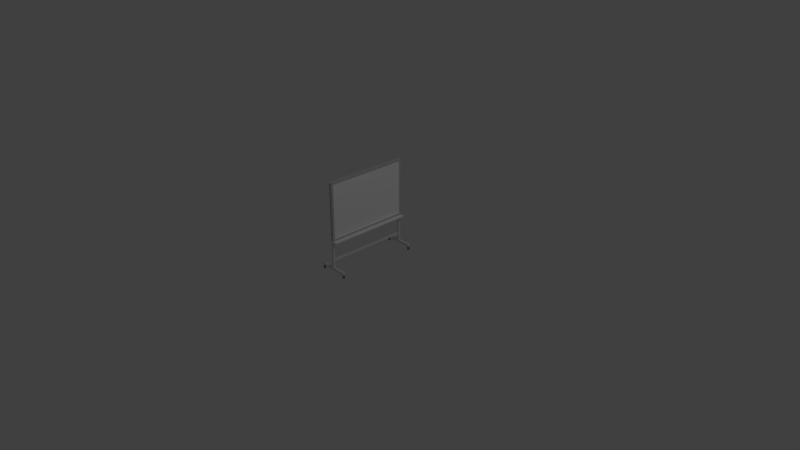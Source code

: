 # Source: StandingWhiteboard.blend  (saved by Blender 2.78.0; exported with 4.5.12 LTS)
import bpy
from mathutils import Matrix  # noqa: F401  (used for matrix-valued properties, if any)

bpy.ops.wm.read_factory_settings(use_empty=True)
scene = bpy.context.scene
scene.name = 'Scene'

# ---- collections
col_collection_1 = bpy.data.collections.new('Collection 1'); scene.collection.children.link(col_collection_1)

# ---- materials (node trees are filled in below, after node groups)
mat_white = bpy.data.materials.new('White')
mat_white.alpha_threshold = 0.0
mat_white.use_transparent_shadow = False
mat_white.roughness = 0.5
mat_blackrubber = bpy.data.materials.new('BlackRubber')
mat_blackrubber.alpha_threshold = 0.0
mat_blackrubber.use_transparent_shadow = False
mat_blackrubber.diffuse_color = (0.008076, 0.008076, 0.008076, 1.0)
mat_blackrubber.roughness = 0.5
mat_mat21 = bpy.data.materials.new('mat21')
mat_mat21.alpha_threshold = 0.0
mat_mat21.use_transparent_shadow = False
mat_mat21.diffuse_color = (1.0, 1.0, 1.0, 1.0)
mat_mat21.roughness = 0.5
mat_mat22 = bpy.data.materials.new('mat22')
mat_mat22.alpha_threshold = 0.0
mat_mat22.use_transparent_shadow = False
mat_mat22.diffuse_color = (0.62, 0.62, 0.62, 1.0)
mat_mat22.roughness = 0.5

# ---- material node trees

# ---- world
world_world = bpy.data.worlds.new('World'); scene.world = world_world
world_world.color = (0.05088, 0.05088, 0.05088)
world_world.use_sun_shadow = False
world_world.sun_shadow_jitter_overblur = 0.0
world_world.cycles.sampling_method = 'MANUAL'

# ---- cameras
cam_camera = bpy.data.cameras.new('Camera')
cam_camera.clip_end = 100.0
cam_camera.lens = 35.0
cam_camera.sensor_width = 32.0
cam_camera.sensor_height = 18.0
cam_camera.ortho_scale = 7.314
cam_camera.dof.focus_distance = 0.0
cam_camera.dof.aperture_fstop = 128.0

# ---- lights
light_lamp = bpy.data.lights.new('Lamp', 'POINT')
light_lamp.transmission_factor = 0.0
light_lamp.cutoff_distance = 30.0
light_lamp.energy = 100.0
light_lamp.shadow_buffer_clip_start = 1.001
light_lamp.shadow_soft_size = 0.1
light_lamp.shadow_maximum_resolution = 0.006
light_lamp.use_absolute_resolution = True

# ---- meshes
me_cylinder_001 = bpy.data.meshes.new('Cylinder.001')
me_cylinder_001.from_pydata([(-1.68, 1.429, -1.357), (-5.478, -3.004, -1.357), (-2.346, 1.999, -1.345), (-6.144, -2.434, -1.345), (-2.986, 2.548, -1.31), (-6.784, -1.885, -1.31), (-3.576, 3.053, -1.252), (-7.374, -1.38, -1.252), (-4.093, 3.496, -1.174), (-7.891, -0.9367, -1.174), (-4.517, 3.86, -1.079), (-8.316, -0.5731, -1.079), (-4.832, 4.13, -0.9714), (-8.631, -0.3029, -0.9714), (-5.027, 4.297, -0.8542), (-8.825, -0.1365, -0.8542), (-5.092, 4.353, -0.7322), (-8.891, -0.08034, -0.7322), (-5.027, 4.297, -0.6103), (-8.825, -0.1365, -0.6103), (-4.832, 4.13, -0.4931), (-8.631, -0.3029, -0.4931), (-4.517, 3.86, -0.385), (-8.316, -0.5731, -0.385), (-4.093, 3.496, -0.2903), (-7.891, -0.9367, -0.2903), (-3.576, 3.053, -0.2126), (-7.374, -1.38, -0.2126), (-2.986, 2.548, -0.1549), (-6.784, -1.885, -0.1549), (-2.346, 1.999, -0.1193), (-6.144, -2.434, -0.1193), (-1.68, 1.429, -0.1073), (-5.478, -3.004, -0.1073), (-1.014, 0.8584, -0.1193), (-4.813, -3.575, -0.1193), (-0.374, 0.3099, -0.1549), (-4.173, -4.123, -0.1549), (0.2159, -0.1956, -0.2126), (-3.583, -4.629, -0.2126), (0.733, -0.6386, -0.2903), (-3.065, -5.072, -0.2903), (1.157, -1.002, -0.385), (-2.641, -5.435, -0.385), (1.473, -1.272, -0.4931), (-2.326, -5.705, -0.4931), (1.667, -1.439, -0.6103), (-2.132, -5.872, -0.6103), (1.732, -1.495, -0.7322), (-2.066, -5.928, -0.7322), (1.667, -1.439, -0.8542), (-2.132, -5.872, -0.8542), (1.473, -1.272, -0.9714), (-2.326, -5.705, -0.9714), (1.157, -1.002, -1.079), (-2.641, -5.435, -1.079), (0.733, -0.6386, -1.174), (-3.065, -5.072, -1.174), (0.2159, -0.1956, -1.252), (-3.583, -4.629, -1.252), (-0.374, 0.3099, -1.31), (-4.173, -4.123, -1.31), (-1.014, 0.8584, -1.345), (-4.813, -3.575, -1.345), (-7.156, 1.847, -1.0), (-7.156, 1.847, 1.0), (-7.291, 1.988, -1.0), (-7.291, 1.988, 1.0), (-7.397, 2.154, -1.0), (-7.397, 2.154, 1.0), (-7.468, 2.336, -1.0), (-7.468, 2.336, 1.0), (-7.502, 2.529, -1.0), (-7.502, 2.529, 1.0), (-7.498, 2.725, -1.0), (-7.498, 2.725, 1.0), (-7.456, 2.917, -1.0), (-7.456, 2.917, 1.0), (-7.377, 3.096, -1.0), (-7.377, 3.096, 1.0), (-7.264, 3.257, -1.0), (-7.264, 3.257, 1.0), (-7.123, 3.393, -1.0), (-7.123, 3.393, 1.0), (-6.958, 3.498, -1.0), (-6.958, 3.498, 1.0), (-6.775, 3.569, -1.0), (-6.775, 3.569, 1.0), (-6.582, 3.603, -1.0), (-6.582, 3.603, 1.0), (-6.386, 3.599, -1.0), (-6.386, 3.599, 1.0), (-6.195, 3.557, -1.0), (-6.195, 3.557, 1.0), (-6.015, 3.478, -1.0), (-6.015, 3.478, 1.0), (-5.854, 3.366, -1.0), (-5.854, 3.366, 1.0), (-5.719, 3.224, -1.0), (-5.719, 3.224, 1.0), (-5.613, 3.059, -1.0), (-5.613, 3.059, 1.0), (-5.542, 2.876, -1.0), (-5.542, 2.876, 1.0), (-5.508, 2.683, -1.0), (-5.508, 2.683, 1.0), (-5.512, 2.487, -1.0), (-5.512, 2.487, 1.0), (-5.555, 2.296, -1.0), (-5.555, 2.296, 1.0), (-5.633, 2.116, -1.0), (-5.633, 2.116, 1.0), (-5.746, 1.956, -1.0), (-5.746, 1.956, 1.0), (-5.887, 1.82, -1.0), (-5.887, 1.82, 1.0), (-6.053, 1.715, -1.0), (-6.053, 1.715, 1.0), (-6.235, 1.643, -1.0), (-6.235, 1.643, 1.0), (-6.428, 1.609, -1.0), (-6.428, 1.609, 1.0), (-6.624, 1.613, -1.0), (-6.624, 1.613, 1.0), (-6.816, 1.656, -1.0), (-6.816, 1.656, 1.0), (-6.995, 1.735, -1.0), (-6.995, 1.735, 1.0), (-0.8777, 2.08, -1.739), (-2.176, 0.5651, -1.739), (0.1582, 1.192, -1.72), (-1.14, -0.3225, -1.72), (1.154, 0.3388, -1.665), (-0.1437, -1.176, -1.665), (2.072, -0.4479, -1.575), (0.7744, -1.963, -1.575), (2.877, -1.137, -1.454), (1.579, -2.652, -1.454), (3.537, -1.703, -1.306), (2.239, -3.218, -1.306), (4.028, -2.124, -1.138), (2.73, -3.638, -1.138), (4.33, -2.383, -0.9558), (3.032, -3.897, -0.9558), (4.432, -2.47, -0.7661), (3.134, -3.985, -0.7661), (4.33, -2.383, -0.5764), (3.032, -3.897, -0.5764), (4.028, -2.124, -0.394), (2.73, -3.638, -0.394), (3.537, -1.703, -0.2258), (2.239, -3.218, -0.2258), (2.877, -1.137, -0.07847), (1.579, -2.652, -0.07847), (2.072, -0.4479, 0.04247), (0.7744, -1.963, 0.04247), (1.154, 0.3388, 0.1323), (-0.1437, -1.176, 0.1323), (0.1582, 1.192, 0.1877), (-1.14, -0.3225, 0.1877), (-0.8777, 2.08, 0.2064), (-2.176, 0.5651, 0.2064), (-1.914, 2.968, 0.1877), (-3.212, 1.453, 0.1877), (-2.91, 3.821, 0.1323), (-4.208, 2.306, 0.1323), (-3.828, 4.608, 0.04247), (-5.126, 3.093, 0.04247), (-4.632, 5.297, -0.07847), (-5.93, 3.782, -0.07847), (-5.293, 5.863, -0.2258), (-6.591, 4.348, -0.2258), (-5.783, 6.283, -0.394), (-7.081, 4.769, -0.394), (-6.086, 6.542, -0.5764), (-7.384, 5.028, -0.5764), (-6.188, 6.63, -0.7661), (-7.486, 5.115, -0.7661), (-6.086, 6.542, -0.9558), (-7.384, 5.028, -0.9558), (-5.783, 6.283, -1.138), (-7.081, 4.769, -1.138), (-5.293, 5.863, -1.306), (-6.591, 4.348, -1.306), (-4.632, 5.297, -1.454), (-5.93, 3.782, -1.454), (-3.828, 4.608, -1.575), (-5.126, 3.093, -1.575), (-2.91, 3.821, -1.665), (-4.208, 2.306, -1.665), (-1.914, 2.968, -1.72), (-3.212, 1.453, -1.72), (-0.2944, 2.761, -1.411), (0.3927, 2.172, -1.399), (1.053, 1.606, -1.362), (1.662, 1.084, -1.302), (2.196, 0.6268, -1.222), (2.634, 0.2515, -1.124), (2.959, -0.02732, -1.013), (3.16, -0.199, -0.892), (3.228, -0.257, -0.7661), (3.16, -0.199, -0.6403), (2.959, -0.02732, -0.5193), (2.634, 0.2515, -0.4078), (2.196, 0.6268, -0.31), (1.662, 1.084, -0.2298), (1.053, 1.606, -0.1702), (0.3927, 2.172, -0.1335), (-0.2944, 2.761, -0.1211), (-0.9814, 3.349, -0.1335), (-1.642, 3.916, -0.1702), (-2.251, 4.437, -0.2298), (-2.785, 4.895, -0.31), (-3.223, 5.27, -0.4078), (-3.548, 5.549, -0.5193), (-3.749, 5.72, -0.6403), (-3.816, 5.778, -0.7661), (-3.749, 5.72, -0.892), (-3.548, 5.549, -1.013), (-3.223, 5.27, -1.124), (-2.785, 4.895, -1.222), (-2.251, 4.437, -1.302), (-1.642, 3.916, -1.362), (-0.9814, 3.349, -1.399), (-0.2944, 2.761, -1.607), (0.6009, 1.994, -1.59), (1.462, 1.256, -1.543), (2.255, 0.5761, -1.465), (2.951, -0.01972, -1.36), (3.521, -0.5087, -1.233), (3.945, -0.8721, -1.088), (4.206, -1.096, -0.9301), (4.295, -1.171, -0.7661), (4.206, -1.096, -0.6022), (3.945, -0.8721, -0.4445), (3.521, -0.5087, -0.2992), (2.951, -0.01972, -0.1718), (2.255, 0.5761, -0.06731), (1.462, 1.256, 0.01035), (0.6009, 1.994, 0.05818), (-0.2944, 2.761, 0.07433), (-1.19, 3.528, 0.05818), (-2.05, 4.265, 0.01035), (-2.844, 4.945, -0.06731), (-3.539, 5.541, -0.1718), (-4.11, 6.03, -0.2992), (-4.534, 6.393, -0.4445), (-4.795, 6.617, -0.6022), (-4.883, 6.693, -0.7661), (-4.795, 6.617, -0.9301), (-4.534, 6.393, -1.088), (-4.11, 6.03, -1.233), (-3.539, 5.541, -1.36), (-2.844, 4.945, -1.465), (-2.05, 4.265, -1.543), (-1.19, 3.528, -1.59), (-5.284, -2.689, 0.2064), (-3.986, -1.174, 0.2064), (-4.248, -3.576, 0.1877), (-2.95, -2.061, 0.1877), (-3.252, -4.43, 0.1323), (-1.954, -2.915, 0.1323), (-2.334, -5.216, 0.04247), (-1.036, -3.701, 0.04247), (-1.529, -5.906, -0.07847), (-0.231, -4.391, -0.07847), (-0.8686, -6.472, -0.2258), (0.4293, -4.957, -0.2258), (-0.3779, -6.892, -0.394), (0.92, -5.377, -0.394), (-0.07578, -7.151, -0.5764), (1.222, -5.636, -0.5764), (0.02625, -7.238, -0.7661), (1.324, -5.724, -0.7661), (-0.07578, -7.151, -0.9558), (1.222, -5.636, -0.9558), (-0.3779, -6.892, -1.138), (0.92, -5.377, -1.138), (-0.8686, -6.472, -1.306), (0.4293, -4.957, -1.306), (-1.529, -5.906, -1.454), (-0.231, -4.391, -1.454), (-2.334, -5.216, -1.575), (-1.036, -3.701, -1.575), (-3.252, -4.43, -1.665), (-1.954, -2.915, -1.665), (-4.248, -3.576, -1.72), (-2.95, -2.061, -1.72), (-5.284, -2.689, -1.739), (-3.986, -1.174, -1.739), (-6.32, -1.801, -1.72), (-5.022, -0.2861, -1.72), (-7.316, -0.9474, -1.665), (-6.018, 0.5674, -1.665), (-8.234, -0.1608, -1.575), (-6.936, 1.354, -1.575), (-9.038, 0.5287, -1.454), (-7.74, 2.044, -1.454), (-9.699, 1.095, -1.306), (-8.401, 2.609, -1.306), (-10.19, 1.515, -1.138), (-8.891, 3.03, -1.138), (-10.49, 1.774, -0.9558), (-9.194, 3.289, -0.9558), (-10.59, 1.861, -0.7661), (-9.296, 3.376, -0.7661), (-10.49, 1.774, -0.5764), (-9.194, 3.289, -0.5764), (-10.19, 1.515, -0.394), (-8.891, 3.03, -0.394), (-9.699, 1.095, -0.2258), (-8.401, 2.609, -0.2258), (-9.038, 0.5287, -0.07847), (-7.74, 2.043, -0.07847), (-8.234, -0.1608, 0.04247), (-6.936, 1.354, 0.04247), (-7.316, -0.9474, 0.1323), (-6.018, 0.5674, 0.1323), (-6.32, -1.801, 0.1877), (-5.022, -0.2861, 0.1877), (-5.867, -3.369, -0.1211), (-5.18, -3.958, -0.1335), (-4.519, -4.524, -0.1702), (-3.91, -5.046, -0.2298), (-3.377, -5.503, -0.31), (-2.939, -5.878, -0.4078), (-2.613, -6.157, -0.5193), (-2.413, -6.329, -0.6403), (-2.345, -6.387, -0.7661), (-2.413, -6.329, -0.892), (-2.613, -6.157, -1.013), (-2.939, -5.878, -1.124), (-3.377, -5.503, -1.222), (-3.91, -5.046, -1.302), (-4.519, -4.524, -1.362), (-5.18, -3.958, -1.399), (-5.867, -3.369, -1.411), (-6.554, -2.781, -1.399), (-7.215, -2.214, -1.362), (-7.824, -1.693, -1.302), (-8.357, -1.235, -1.222), (-8.795, -0.8602, -1.124), (-9.121, -0.5813, -1.013), (-9.321, -0.4096, -0.892), (-9.389, -0.3516, -0.7661), (-9.321, -0.4096, -0.6403), (-9.121, -0.5813, -0.5193), (-8.795, -0.8602, -0.4078), (-8.357, -1.235, -0.31), (-7.824, -1.693, -0.2298), (-7.215, -2.215, -0.1702), (-6.554, -2.781, -0.1335), (-5.867, -3.369, 0.07433), (-4.972, -4.136, 0.05818), (-4.111, -4.874, 0.01035), (-3.318, -5.554, -0.06731), (-2.622, -6.15, -0.1718), (-2.051, -6.639, -0.2992), (-1.627, -7.002, -0.4445), (-1.366, -7.226, -0.6022), (-1.278, -7.301, -0.7661), (-1.366, -7.226, -0.9301), (-1.627, -7.002, -1.088), (-2.051, -6.639, -1.233), (-2.622, -6.15, -1.36), (-3.318, -5.554, -1.465), (-4.111, -4.874, -1.543), (-4.972, -4.136, -1.59), (-5.867, -3.369, -1.607), (-6.762, -2.602, -1.59), (-7.623, -1.865, -1.543), (-8.417, -1.185, -1.465), (-9.112, -0.5889, -1.36), (-9.683, -0.0999, -1.233), (-10.11, 0.2635, -1.088), (-10.37, 0.4872, -0.9301), (-10.46, 0.5628, -0.7661), (-10.37, 0.4872, -0.6022), (-10.11, 0.2635, -0.4445), (-9.683, -0.09991, -0.2992), (-9.112, -0.5889, -0.1718), (-8.417, -1.185, -0.06731), (-7.623, -1.865, 0.01035), (-6.762, -2.602, 0.05818)], [], [(0, 1, 3, 2), (2, 3, 5, 4), (4, 5, 7, 6), (6, 7, 9, 8), (8, 9, 11, 10), (10, 11, 13, 12), (12, 13, 15, 14), (14, 15, 17, 16), (16, 17, 19, 18), (18, 19, 21, 20), (20, 21, 23, 22), (22, 23, 25, 24), (24, 25, 27, 26), (26, 27, 29, 28), (28, 29, 31, 30), (30, 31, 33, 32), (32, 33, 35, 34), (34, 35, 37, 36), (36, 37, 39, 38), (38, 39, 41, 40), (40, 41, 43, 42), (42, 43, 45, 44), (44, 45, 47, 46), (46, 47, 49, 48), (48, 49, 51, 50), (50, 51, 53, 52), (52, 53, 55, 54), (54, 55, 57, 56), (56, 57, 59, 58), (58, 59, 61, 60), (3, 1, 63, 61, 59, 57, 55, 53, 51, 49, 47, 45, 43, 41, 39, 37, 35, 33, 31, 29, 27, 25, 23, 21, 19, 17, 15, 13, 11, 9, 7, 5), (60, 61, 63, 62), (62, 63, 1, 0), (0, 2, 4, 6, 8, 10, 12, 14, 16, 18, 20, 22, 24, 26, 28, 30, 32, 34, 36, 38, 40, 42, 44, 46, 48, 50, 52, 54, 56, 58, 60, 62), (64, 65, 67, 66), (66, 67, 69, 68), (68, 69, 71, 70), (70, 71, 73, 72), (72, 73, 75, 74), (74, 75, 77, 76), (76, 77, 79, 78), (78, 79, 81, 80), (80, 81, 83, 82), (82, 83, 85, 84), (84, 85, 87, 86), (86, 87, 89, 88), (88, 89, 91, 90), (90, 91, 93, 92), (92, 93, 95, 94), (94, 95, 97, 96), (96, 97, 99, 98), (98, 99, 101, 100), (100, 101, 103, 102), (102, 103, 105, 104), (104, 105, 107, 106), (106, 107, 109, 108), (108, 109, 111, 110), (110, 111, 113, 112), (112, 113, 115, 114), (114, 115, 117, 116), (116, 117, 119, 118), (118, 119, 121, 120), (120, 121, 123, 122), (122, 123, 125, 124), (67, 65, 127, 125, 123, 121, 119, 117, 115, 113, 111, 109, 107, 105, 103, 101, 99, 97, 95, 93, 91, 89, 87, 85, 83, 81, 79, 77, 75, 73, 71, 69), (124, 125, 127, 126), (126, 127, 65, 64), (64, 66, 68, 70, 72, 74, 76, 78, 80, 82, 84, 86, 88, 90, 92, 94, 96, 98, 100, 102, 104, 106, 108, 110, 112, 114, 116, 118, 120, 122, 124, 126), (128, 130, 131, 129), (130, 132, 133, 131), (132, 134, 135, 133), (134, 136, 137, 135), (136, 138, 139, 137), (138, 140, 141, 139), (140, 142, 143, 141), (142, 144, 145, 143), (144, 146, 147, 145), (146, 148, 149, 147), (148, 150, 151, 149), (150, 152, 153, 151), (152, 154, 155, 153), (154, 156, 157, 155), (156, 158, 159, 157), (158, 160, 161, 159), (160, 162, 163, 161), (162, 164, 165, 163), (164, 166, 167, 165), (166, 168, 169, 167), (168, 170, 171, 169), (170, 172, 173, 171), (172, 174, 175, 173), (174, 176, 177, 175), (176, 178, 179, 177), (178, 180, 181, 179), (180, 182, 183, 181), (182, 184, 185, 183), (184, 186, 187, 185), (186, 188, 189, 187), (131, 133, 135, 137, 139, 141, 143, 145, 147, 149, 151, 153, 155, 157, 159, 161, 163, 165, 167, 169, 171, 173, 175, 177, 179, 181, 183, 185, 187, 189, 191, 129), (188, 190, 191, 189), (190, 128, 129, 191), (162, 241, 242, 164), (192, 223, 222, 221, 220, 219, 218, 217, 216, 215, 214, 213, 212, 211, 210, 209, 208, 207, 206, 205, 204, 203, 202, 201, 200, 199, 198, 197, 196, 195, 194, 193), (180, 250, 251, 182), (136, 228, 229, 138), (154, 237, 238, 156), (128, 224, 225, 130), (172, 246, 247, 174), (190, 255, 224, 128), (146, 233, 234, 148), (164, 242, 243, 166), (182, 251, 252, 184), (138, 229, 230, 140), (156, 238, 239, 158), (174, 247, 248, 176), (130, 225, 226, 132), (148, 234, 235, 150), (166, 243, 244, 168), (184, 252, 253, 186), (140, 230, 231, 142), (158, 239, 240, 160), (176, 248, 249, 178), (132, 226, 227, 134), (150, 235, 236, 152), (168, 244, 245, 170), (186, 253, 254, 188), (142, 231, 232, 144), (160, 240, 241, 162), (178, 249, 250, 180), (134, 227, 228, 136), (152, 236, 237, 154), (170, 245, 246, 172), (188, 254, 255, 190), (144, 232, 233, 146), (193, 225, 224, 192), (194, 226, 225, 193), (195, 227, 226, 194), (196, 228, 227, 195), (197, 229, 228, 196), (198, 230, 229, 197), (199, 231, 230, 198), (200, 232, 231, 199), (201, 233, 232, 200), (202, 234, 233, 201), (203, 235, 234, 202), (204, 236, 235, 203), (205, 237, 236, 204), (206, 238, 237, 205), (207, 239, 238, 206), (208, 240, 239, 207), (209, 241, 240, 208), (210, 242, 241, 209), (211, 243, 242, 210), (212, 244, 243, 211), (213, 245, 244, 212), (214, 246, 245, 213), (215, 247, 246, 214), (216, 248, 247, 215), (217, 249, 248, 216), (218, 250, 249, 217), (219, 251, 250, 218), (220, 252, 251, 219), (221, 253, 252, 220), (222, 254, 253, 221), (223, 255, 254, 222), (192, 224, 255, 223), (256, 258, 259, 257), (258, 260, 261, 259), (260, 262, 263, 261), (262, 264, 265, 263), (264, 266, 267, 265), (266, 268, 269, 267), (268, 270, 271, 269), (270, 272, 273, 271), (272, 274, 275, 273), (274, 276, 277, 275), (276, 278, 279, 277), (278, 280, 281, 279), (280, 282, 283, 281), (282, 284, 285, 283), (284, 286, 287, 285), (286, 288, 289, 287), (288, 290, 291, 289), (290, 292, 293, 291), (292, 294, 295, 293), (294, 296, 297, 295), (296, 298, 299, 297), (298, 300, 301, 299), (300, 302, 303, 301), (302, 304, 305, 303), (304, 306, 307, 305), (306, 308, 309, 307), (308, 310, 311, 309), (310, 312, 313, 311), (312, 314, 315, 313), (314, 316, 317, 315), (259, 261, 263, 265, 267, 269, 271, 273, 275, 277, 279, 281, 283, 285, 287, 289, 291, 293, 295, 297, 299, 301, 303, 305, 307, 309, 311, 313, 315, 317, 319, 257), (316, 318, 319, 317), (318, 256, 257, 319), (290, 369, 370, 292), (320, 351, 350, 349, 348, 347, 346, 345, 344, 343, 342, 341, 340, 339, 338, 337, 336, 335, 334, 333, 332, 331, 330, 329, 328, 327, 326, 325, 324, 323, 322, 321), (308, 378, 379, 310), (264, 356, 357, 266), (282, 365, 366, 284), (256, 352, 353, 258), (300, 374, 375, 302), (318, 383, 352, 256), (274, 361, 362, 276), (292, 370, 371, 294), (310, 379, 380, 312), (266, 357, 358, 268), (284, 366, 367, 286), (302, 375, 376, 304), (258, 353, 354, 260), (276, 362, 363, 278), (294, 371, 372, 296), (312, 380, 381, 314), (268, 358, 359, 270), (286, 367, 368, 288), (304, 376, 377, 306), (260, 354, 355, 262), (278, 363, 364, 280), (296, 372, 373, 298), (314, 381, 382, 316), (270, 359, 360, 272), (288, 368, 369, 290), (306, 377, 378, 308), (262, 355, 356, 264), (280, 364, 365, 282), (298, 373, 374, 300), (316, 382, 383, 318), (272, 360, 361, 274), (321, 353, 352, 320), (322, 354, 353, 321), (323, 355, 354, 322), (324, 356, 355, 323), (325, 357, 356, 324), (326, 358, 357, 325), (327, 359, 358, 326), (328, 360, 359, 327), (329, 361, 360, 328), (330, 362, 361, 329), (331, 363, 362, 330), (332, 364, 363, 331), (333, 365, 364, 332), (334, 366, 365, 333), (335, 367, 366, 334), (336, 368, 367, 335), (337, 369, 368, 336), (338, 370, 369, 337), (339, 371, 370, 338), (340, 372, 371, 339), (341, 373, 372, 340), (342, 374, 373, 341), (343, 375, 374, 342), (344, 376, 375, 343), (345, 377, 376, 344), (346, 378, 377, 345), (347, 379, 378, 346), (348, 380, 379, 347), (349, 381, 380, 348), (350, 382, 381, 349), (351, 383, 382, 350), (320, 352, 383, 351)])
me_cylinder_001.polygons.foreach_set('material_index', [0, 0, 0, 0, 0, 0, 0, 0, 0, 0, 0, 0, 0, 0, 0, 0, 0, 0, 0, 0, 0, 0, 0, 0, 0, 0, 0, 0, 0, 0, 0, 0, 0, 0, 0, 0, 0, 0, 0, 0, 0, 0, 0, 0, 0, 0, 0, 0, 0, 0, 0, 0, 0, 0, 0, 0, 0, 0, 0, 0, 0, 0, 0, 0, 0, 0, 0, 0, 1, 1, 1, 1, 1, 1, 1, 1, 1, 1, 1, 1, 1, 1, 1, 1, 1, 1, 1, 1, 1, 1, 1, 1, 1, 1, 1, 1, 1, 1, 1, 1, 1, 1, 0, 1, 1, 1, 1, 1, 1, 1, 1, 1, 1, 1, 1, 1, 1, 1, 1, 1, 1, 1, 1, 1, 1, 1, 1, 1, 1, 1, 1, 1, 1, 1, 1, 1, 1, 1, 1, 1, 1, 1, 1, 1, 1, 1, 1, 1, 1, 1, 1, 1, 1, 1, 1, 1, 1, 1, 1, 1, 1, 1, 1, 1, 1, 1, 1, 1, 1, 1, 1, 1, 1, 1, 1, 1, 1, 1, 1, 1, 1, 1, 1, 1, 1, 1, 1, 1, 1, 1, 1, 1, 1, 1, 1, 1, 1, 1, 1, 1, 0, 1, 1, 1, 1, 1, 1, 1, 1, 1, 1, 1, 1, 1, 1, 1, 1, 1, 1, 1, 1, 1, 1, 1, 1, 1, 1, 1, 1, 1, 1, 1, 1, 1, 1, 1, 1, 1, 1, 1, 1, 1, 1, 1, 1, 1, 1, 1, 1, 1, 1, 1, 1, 1, 1, 1, 1, 1, 1, 1, 1, 1, 1, 1])
me_cylinder_001.materials.append(mat_white)
me_cylinder_001.materials.append(mat_blackrubber)
me_cylinder_001.use_remesh_preserve_volume = False
me_cylinder_001.use_remesh_preserve_attributes = False
me_cylinder_001.use_mirror_vertex_groups = False
me_cylinder_001.update()
me_cube_005 = bpy.data.meshes.new('Cube.005')
me_cube_005.from_pydata([(-0.2026, -0.8547, -1.0), (-0.2026, -0.8547, 1.0), (-0.2026, 0.8091, -1.0), (-0.2026, 0.8091, 1.0), (0.1909, -0.8547, -1.0), (0.1909, -0.8547, 1.0), (0.1909, 0.8091, -1.0), (0.1909, 0.8091, 1.0)], [], [(0, 1, 3, 2), (2, 3, 7, 6), (6, 7, 5, 4), (4, 5, 1, 0), (2, 6, 4, 0), (7, 3, 1, 5)])
me_cube_005.use_remesh_preserve_volume = False
me_cube_005.use_remesh_preserve_attributes = False
me_cube_005.use_mirror_vertex_groups = False
me_cube_005.update()
me_cube_004 = bpy.data.meshes.new('Cube.004')
me_cube_004.from_pydata([(-0.2026, -0.8547, -1.0), (-0.2026, -0.8547, 1.0), (-0.2026, 0.8091, -1.0), (-0.2026, 0.8091, 1.0), (0.1909, -0.8547, -1.0), (0.1909, -0.8547, 1.0), (0.1909, 0.8091, -1.0), (0.1909, 0.8091, 1.0)], [], [(0, 1, 3, 2), (2, 3, 7, 6), (6, 7, 5, 4), (4, 5, 1, 0), (2, 6, 4, 0), (7, 3, 1, 5)])
me_cube_004.use_remesh_preserve_volume = False
me_cube_004.use_remesh_preserve_attributes = False
me_cube_004.use_mirror_vertex_groups = False
me_cube_004.update()
me_cube_003 = bpy.data.meshes.new('Cube.003')
me_cube_003.from_pydata([(-0.4539, -0.8686, 0.3793), (-0.4539, -0.8686, 1.0), (-0.4539, 0.8641, 0.3793), (-0.4539, 0.8641, 1.0), (0.5089, -0.8686, 0.3793), (0.5089, -0.8686, 1.0), (0.5089, 0.8641, 0.3793), (0.5089, 0.8641, 1.0)], [], [(0, 1, 3, 2), (2, 3, 7, 6), (6, 7, 5, 4), (4, 5, 1, 0), (2, 6, 4, 0), (7, 3, 1, 5)])
me_cube_003.use_remesh_preserve_volume = False
me_cube_003.use_remesh_preserve_attributes = False
me_cube_003.use_mirror_vertex_groups = False
me_cube_003.update()
me_cube_002 = bpy.data.meshes.new('Cube.002')
me_cube_002.from_pydata([(-1.0, -1.0, -1.0), (-1.0, -1.0, 1.274), (-1.0, 1.0, -1.0), (-1.0, 1.0, 1.274), (1.0, -1.0, -1.0), (1.0, -1.0, 1.274), (1.0, 1.0, -1.0), (1.0, 1.0, 1.274)], [], [(0, 1, 3, 2), (2, 3, 7, 6), (6, 7, 5, 4), (4, 5, 1, 0), (2, 6, 4, 0), (7, 3, 1, 5)])
me_cube_002.use_remesh_preserve_volume = False
me_cube_002.use_remesh_preserve_attributes = False
me_cube_002.use_mirror_vertex_groups = False
me_cube_002.update()
me_cube_001 = bpy.data.meshes.new('Cube.001')
me_cube_001.from_pydata([(-1.0, -1.0, -1.0), (-1.0, -1.0, 1.274), (-1.0, 1.0, -1.0), (-1.0, 1.0, 1.274), (1.0, -1.0, -1.0), (1.0, -1.0, 1.274), (1.0, 1.0, -1.0), (1.0, 1.0, 1.274)], [], [(0, 1, 3, 2), (2, 3, 7, 6), (6, 7, 5, 4), (4, 5, 1, 0), (2, 6, 4, 0), (7, 3, 1, 5)])
me_cube_001.use_remesh_preserve_volume = False
me_cube_001.use_remesh_preserve_attributes = False
me_cube_001.use_mirror_vertex_groups = False
me_cube_001.update()
me_whiteboard = bpy.data.meshes.new('Whiteboard')
me_whiteboard.from_pydata([(-0.01167, 0.66, 0.57), (-0.05167, 0.66, 0.57), (-0.05167, -0.13, 0.57), (-0.01167, -0.13, 0.57), (-0.05167, -0.13, -0.57), (-0.05167, 0.66, -0.57), (-0.01167, 0.66, -0.57), (-0.01167, -0.13, -0.57), (-0.01167, -0.095, 0.54), (-0.01167, 0.635, 0.54), (-0.01167, 0.635, -0.54), (-0.01167, -0.095, -0.54), (-0.02167, -0.095, 0.54), (-0.02167, 0.635, 0.54), (-0.02167, 0.635, -0.54), (-0.02167, -0.095, -0.54), (0.03833, -0.13, -0.57), (0.03833, -0.13, 0.57), (0.03833, -0.14, 0.57), (0.03833, -0.14, -0.57), (-0.05167, -0.14, 0.57), (-0.05167, -0.13, 0.57), (-0.05167, -0.13, -0.57), (-0.05167, -0.14, -0.57), (0.03333, -0.12, -0.57), (0.03333, -0.12, 0.57), (0.04333, -0.12, 0.57), (0.04333, -0.12, -0.57), (0.04333, -0.14, 0.57), (0.03333, -0.14, 0.57), (0.03333, -0.14, -0.57), (0.04333, -0.14, -0.57)], [], [(0, 1, 2, 3), (4, 5, 6, 7), (2, 4, 7, 3), (6, 5, 1, 0), (8, 9, 0, 3), (1, 5, 4, 2), (9, 10, 6, 0), (10, 11, 7, 6), (11, 8, 3, 7), (12, 13, 9, 8), (13, 14, 10, 9), (14, 15, 11, 10), (15, 12, 8, 11), (15, 14, 13, 12), (16, 17, 18, 19), (20, 21, 22, 23), (18, 20, 23, 19), (22, 21, 17, 16), (23, 22, 16, 19), (17, 21, 20, 18), (24, 25, 26, 27), (28, 29, 30, 31), (26, 28, 31, 27), (30, 29, 25, 24), (31, 30, 24, 27), (25, 29, 28, 26)])
me_whiteboard.polygons.foreach_set('use_smooth', [True] * 26)
me_whiteboard.polygons.foreach_set('material_index', [1, 1, 1, 1, 1, 1, 1, 1, 1, 0, 0, 0, 0, 0, 0, 0, 0, 0, 0, 0, 0, 0, 0, 0, 0, 0])
_k = set([(0, 1), (0, 3), (0, 6), (1, 2), (1, 5), (2, 3), (2, 4), (3, 7), (4, 5), (4, 7), (5, 6), (6, 7), (8, 9), (8, 11), (8, 12), (9, 10), (9, 13), (10, 11), (10, 14), (11, 15), (12, 13), (12, 15), (13, 14), (14, 15), (16, 17), (16, 19), (16, 22), (17, 18), (17, 21), (18, 19), (18, 20), (19, 23), (20, 21), (20, 23), (21, 22), (22, 23), (24, 25), (24, 27), (24, 30), (25, 26), (25, 29), (26, 27), (26, 28), (27, 31), (28, 29), (28, 31), (29, 30), (30, 31)])
me_whiteboard.attributes.new('sharp_edge', 'BOOLEAN', 'EDGE').data.foreach_set('value', [ (min(e.vertices), max(e.vertices)) in _k for e in me_whiteboard.edges])
me_whiteboard.materials.append(mat_mat21)
me_whiteboard.materials.append(mat_mat22)
me_whiteboard.use_remesh_preserve_volume = False
me_whiteboard.use_remesh_preserve_attributes = False
me_whiteboard.use_mirror_vertex_groups = False
me_whiteboard.update()
me_whiteboard.normals_split_custom_set([tuple(v) for v in zip(*[iter([-5.654e-06, -3.772e-07, 1.0, -5.654e-06, -3.772e-07, 1.0, -5.654e-06, -3.772e-07, 1.0, -5.654e-06, -3.772e-07, 1.0, -5.659e-06, -7.545e-08, -1.0, -5.659e-06, -7.545e-08, -1.0, -5.659e-06, -7.545e-08, -1.0, -5.659e-06, -7.545e-08, -1.0, -5.648e-13, -1.0, -1.857e-07, -5.648e-13, -1.0, -1.857e-07, -5.648e-13, -1.0, -1.857e-07, -5.648e-13, -1.0, -1.857e-07, 1.49e-06, 1.0, 1.225e-07, 1.49e-06, 1.0, 1.225e-07, 1.49e-06, 1.0, 1.225e-07, 1.49e-06, 1.0, 1.225e-07, 1.0, 6.099e-06, -5.987e-06, 1.0, -8.522e-06, -5.584e-06, 1.0, -7.259e-06, -6.486e-06, 1.0, 6.921e-06, -5.221e-06, -1.0, -2.399e-07, -1.585e-07, -1.0, -2.399e-07, -1.585e-07, -1.0, -2.399e-07, -1.585e-07, -1.0, -2.399e-07, -1.585e-07, 1.0, -8.522e-06, -5.584e-06, 1.0, -8.503e-06, 8.039e-06, 1.0, -7.237e-06, 9.318e-06, 1.0, -7.259e-06, -6.486e-06, 1.0, -8.503e-06, 8.039e-06, 1.0, 6.12e-06, 8.642e-06, 1.0, 6.938e-06, 7.562e-06, 1.0, -7.237e-06, 9.318e-06, 1.0, 6.12e-06, 8.642e-06, 1.0, 6.099e-06, -5.987e-06, 1.0, 6.921e-06, -5.221e-06, 1.0, 6.938e-06, 7.562e-06, -1.225e-05, 0.0, -1.0, -1.225e-05, 0.0, -1.0, -1.225e-05, 0.0, -1.0, -1.225e-05, 0.0, -1.0, 1.192e-05, -1.0, 0.0, 1.192e-05, -1.0, 0.0, 1.192e-05, -1.0, 0.0, 1.192e-05, -1.0, 0.0, -2.449e-05, 0.0, 1.0, -2.449e-05, 0.0, 1.0, -2.449e-05, 0.0, 1.0, -2.449e-05, 0.0, 1.0, 0.0, 1.0, 0.0, 0.0, 1.0, 0.0, 0.0, 1.0, 0.0, 0.0, 1.0, 0.0, 1.0, 0.0, -4.484e-08, 1.0, 0.0, -4.484e-08, 1.0, 0.0, -4.484e-08, 1.0, 0.0, -4.484e-08, 1.0, 0.0, 0.0, 1.0, 0.0, 0.0, 1.0, 0.0, 0.0, 1.0, 0.0, 0.0, -1.0, 0.0, 0.0, -1.0, 0.0, 0.0, -1.0, 0.0, 0.0, -1.0, 0.0, 0.0, 0.0, -1.0, -1.725e-07, 0.0, -1.0, -1.725e-07, 0.0, -1.0, -1.725e-07, 0.0, -1.0, -1.725e-07, 0.0, 1.0, 1.815e-07, 0.0, 1.0, 1.815e-07, 0.0, 1.0, 1.815e-07, 0.0, 1.0, 1.815e-07, 0.0, 0.0, -1.0, 0.0, 0.0, -1.0, 0.0, 0.0, -1.0, 0.0, 0.0, -1.0, 0.0, 0.0, 1.0, 0.0, 0.0, 1.0, 0.0, 0.0, 1.0, 0.0, 0.0, 1.0, 0.0, 1.0, 1.224e-09, 0.0, 1.0, 1.224e-09, 0.0, 1.0, 1.224e-09, 0.0, 1.0, 1.224e-09, 0.0, -1.0, 0.0, 0.0, -1.0, 0.0, 0.0, -1.0, 0.0, 0.0, -1.0, 0.0, 1.0, -2.941e-06, -1.585e-07, 1.0, -2.941e-06, -1.585e-07, 1.0, -2.941e-06, -1.585e-07, 1.0, -2.941e-06, -1.585e-07, -1.0, 2.941e-06, 1.569e-07, -1.0, 2.941e-06, 1.569e-07, -1.0, 2.941e-06, 1.569e-07, -1.0, 2.941e-06, 1.569e-07, 0.0, 0.0, -1.0, 0.0, 0.0, -1.0, 0.0, 0.0, -1.0, 0.0, 0.0, -1.0, 0.0, 0.0, 1.0, 0.0, 0.0, 1.0, 0.0, 0.0, 1.0, 0.0, 0.0, 1.0])] * 3)])

# ---- objects
ob_wheel_004 = bpy.data.objects.new('Wheel.004', me_cylinder_001)
ob_wheel_003 = bpy.data.objects.new('Wheel.003', me_cylinder_001)
ob_wheel_002 = bpy.data.objects.new('Wheel.002', me_cylinder_001)
ob_wheel = bpy.data.objects.new('Wheel', me_cylinder_001)
ob_cube_004 = bpy.data.objects.new('Cube.004', me_cube_005)
ob_cube_003 = bpy.data.objects.new('Cube.003', me_cube_004)
ob_cube_002 = bpy.data.objects.new('Cube.002', me_cube_003)
ob_cube_001 = bpy.data.objects.new('Cube.001', me_cube_002)
ob_cube = bpy.data.objects.new('Cube', me_cube_001)
ob_whiteboard = bpy.data.objects.new('Whiteboard', me_whiteboard)
ob_lamp = bpy.data.objects.new('Lamp', light_lamp)
ob_camera = bpy.data.objects.new('Camera', cam_camera)

# ---- transforms, parenting, visibility, modifiers, constraints
ob_wheel_004.location = (0.1598, 0.5666, 0.04237)
ob_wheel_004.scale = (-0.003346, -0.003346, 0.02406)
ob_wheel_004.lineart.crease_threshold = 0.0
ob_wheel_003.location = (-0.2078, 0.5666, 0.04237)
ob_wheel_003.scale = (-0.003346, -0.003346, 0.02406)
ob_wheel_003.lineart.crease_threshold = 0.0
ob_wheel_002.location = (-0.2078, -0.5465, 0.04237)
ob_wheel_002.scale = (-0.003346, -0.003346, 0.02406)
ob_wheel_002.lineart.crease_threshold = 0.0
ob_wheel.location = (0.1598, -0.5465, 0.04237)
ob_wheel.scale = (-0.003346, -0.003346, 0.02406)
ob_wheel.lineart.crease_threshold = 0.0
ob_cube_004.location = (0.003891, 0.5557, 0.07584)
ob_cube_004.scale = (1.0, 0.01768, 0.01768)
ob_cube_004.lineart.crease_threshold = 0.0
ob_cube_003.location = (0.003891, -0.5549, 0.07584)
ob_cube_003.scale = (1.0, 0.01768, 0.01768)
ob_cube_003.lineart.crease_threshold = 0.0
ob_cube_002.location = (-0.004139, 0.001482, 0.1689)
ob_cube_002.scale = (0.03055, 0.658, 0.03055)
ob_cube_002.lineart.crease_threshold = 0.0
ob_cube_001.location = (-0.0033, 0.5553, 0.25)
ob_cube_001.scale = (0.01471, 0.01471, 0.1565)
ob_cube_001.lineart.crease_threshold = 0.0
ob_cube.location = (-0.0033, -0.5553, 0.25)
ob_cube.scale = (0.01471, 0.01471, 0.1565)
ob_cube.lineart.crease_threshold = 0.0
ob_whiteboard.location = (0.03366, 0.0, 0.5893)
ob_whiteboard.rotation_euler = (1.571, -0.0, 0.0)
ob_whiteboard.lineart.crease_threshold = 0.0
ob_lamp.location = (4.11, 1.005, 5.997)
ob_lamp.rotation_euler = (0.6503, 0.05522, 1.866)
ob_lamp.lock_rotations_4d = False
ob_lamp.empty_display_type = 'ARROWS'
ob_lamp.color = (0.0, 0.0, 0.0, 0.0)
ob_lamp.lineart.crease_threshold = 0.0
ob_camera.location = (7.515, -6.508, 5.437)
ob_camera.rotation_euler = (1.109, 0.0, 0.8149)
ob_camera.lock_rotations_4d = False
ob_camera.empty_display_type = 'ARROWS'
ob_camera.color = (0.0, 0.0, 0.0, 0.0)
ob_camera.display_type = 'WIRE'
ob_camera.lineart.crease_threshold = 0.0

# ---- collection membership
col_collection_1.objects.link(ob_wheel_004)
col_collection_1.objects.link(ob_wheel_003)
col_collection_1.objects.link(ob_wheel_002)
col_collection_1.objects.link(ob_wheel)
col_collection_1.objects.link(ob_cube_004)
col_collection_1.objects.link(ob_cube_003)
col_collection_1.objects.link(ob_cube_002)
col_collection_1.objects.link(ob_cube_001)
col_collection_1.objects.link(ob_cube)
col_collection_1.objects.link(ob_whiteboard)
col_collection_1.objects.link(ob_lamp)
col_collection_1.objects.link(ob_camera)

# ---- scene / render settings (as saved in the file)
scene.camera = ob_camera
scene.frame_start = 1; scene.frame_end = 250; scene.frame_set(1)
scene.render.engine = 'BLENDER_EEVEE_NEXT'
scene.render.resolution_percentage = 50
scene.render.dither_intensity = 0.0
scene.cycles.use_denoising = False
scene.cycles.samples = 128
scene.cycles.sampling_pattern = 'TABULATED_SOBOL'
scene.cycles.light_sampling_threshold = 0.0
scene.cycles.use_adaptive_sampling = False
scene.cycles.use_light_tree = False
scene.cycles.blur_glossy = 0.0
scene.cycles.sample_clamp_indirect = 0.0
scene.view_settings.view_transform = 'Standard'
bpy.context.view_layer.update()
